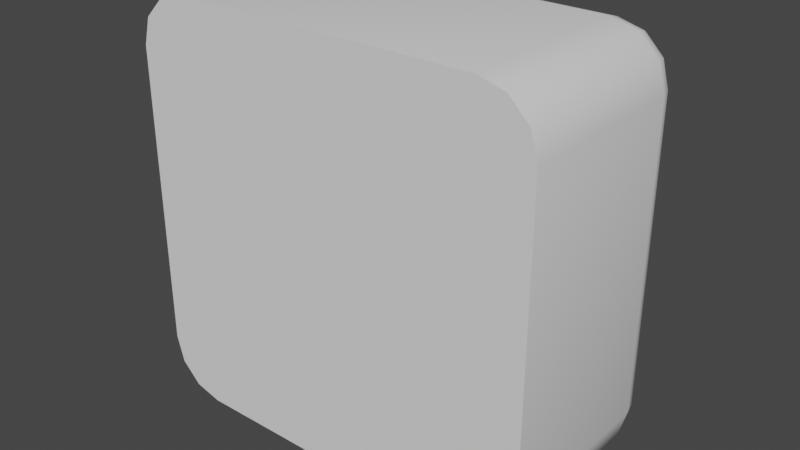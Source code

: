 # Source: SM_Speaker.blend  (saved by Blender 3.2.14; exported with 4.5.12 LTS)
import bpy
from mathutils import Matrix  # noqa: F401  (used for matrix-valued properties, if any)

bpy.ops.wm.read_factory_settings(use_empty=True)
scene = bpy.context.scene
scene.name = 'Scene'

# ---- node groups
ng_auto_smooth = bpy.data.node_groups.new('Auto Smooth', 'GeometryNodeTree')
_s = ng_auto_smooth.interface.new_socket(name='Geometry', in_out='OUTPUT', socket_type='NodeSocketGeometry')
_s = ng_auto_smooth.interface.new_socket(name='Geometry', in_out='INPUT', socket_type='NodeSocketGeometry')
_s = ng_auto_smooth.interface.new_socket(name='Angle', in_out='INPUT', socket_type='NodeSocketFloat')
_s.subtype = 'ANGLE'
_s.min_value = 0.0
_s.max_value = 3.142
ng_auto_smooth.is_modifier = True
_N = ng_auto_smooth.nodes; _L = ng_auto_smooth.links
n0 = _N.new('NodeGroupOutput'); n0.name = 'Group Output'; n0.location = (480, -100)
n1 = _N.new('NodeGroupInput'); n1.name = 'Group Input'; n1.location = (-420, -300)
n2 = _N.new('NodeGroupInput'); n2.name = 'Group Input.001'; n2.location = (-60, -100)
n3 = _N.new('GeometryNodeSetShadeSmooth'); n3.name = 'Set Shade Smooth'; n3.location = (120, -100)
n3.domain = 'EDGE'
n4 = _N.new('GeometryNodeSetShadeSmooth'); n4.name = 'Set Shade Smooth.001'; n4.location = (300, -100)
n5 = _N.new('GeometryNodeInputMeshEdgeAngle'); n5.name = 'Edge Angle'; n5.location = (-420, -220)
n6 = _N.new('GeometryNodeInputEdgeSmooth'); n6.name = 'Is Edge Smooth'; n6.location = (-60, -160)
n7 = _N.new('GeometryNodeInputShadeSmooth'); n7.name = 'Is Face Smooth'; n7.location = (-240, -340)
n8 = _N.new('FunctionNodeBooleanMath'); n8.name = 'Boolean Math'; n8.location = (-60, -220)
n9 = _N.new('FunctionNodeCompare'); n9.name = 'Compare'; n9.location = (-240, -180)
n9.operation = 'LESS_EQUAL'
_L.new(n5.outputs[0], n9.inputs[0])
_L.new(n4.outputs[0], n0.inputs[0])
_L.new(n1.outputs[1], n9.inputs[1])
_L.new(n9.outputs[0], n8.inputs[0])
_L.new(n7.outputs[0], n8.inputs[1])
_L.new(n2.outputs[0], n3.inputs[0])
_L.new(n6.outputs[0], n3.inputs[1])
_L.new(n3.outputs[0], n4.inputs[0])
_L.new(n8.outputs[0], n3.inputs[2])
n0.is_active_output = True

# ---- world
world_world = bpy.data.worlds.new('World'); scene.world = world_world
world_world.use_nodes = True; world_world.node_tree.nodes.clear()
_N = world_world.node_tree.nodes; _L = world_world.node_tree.links
n0 = _N.new('ShaderNodeOutputWorld'); n0.name = 'World Output'; n0.location = (300, 300)
n1 = _N.new('ShaderNodeBackground'); n1.name = 'Background'; n1.location = (10, 300)
n1.inputs[0].default_value = (0.05088, 0.05088, 0.05088, 1.0)
_L.new(n1.outputs[0], n0.inputs[0])
n0.is_active_output = True
world_world.color = (0.05088, 0.05088, 0.05088)
world_world.use_sun_shadow = False
world_world.sun_shadow_jitter_overblur = 0.0

# ---- meshes
me_cube_021 = bpy.data.meshes.new('Cube.021')
me_cube_021.from_pydata([(-0.002625, 0.1117, -0.06615), (-0.06615, 0.1117, -0.002625), (-0.01366, 0.1117, -0.06519), (-0.02435, 0.1117, -0.06232), (-0.03439, 0.1117, -0.05764), (-0.04346, 0.1117, -0.05129), (-0.05129, 0.1117, -0.04346), (-0.05764, 0.1117, -0.03439), (-0.06232, 0.1117, -0.02435), (-0.06519, 0.1117, -0.01366), (0.06615, 0.1117, -0.002625), (0.002625, 0.1117, -0.06615), (0.06519, 0.1117, -0.01366), (0.06232, 0.1117, -0.02435), (0.05764, 0.1117, -0.03439), (0.05129, 0.1117, -0.04346), (0.04346, 0.1117, -0.05129), (0.03439, 0.1117, -0.05764), (0.02435, 0.1117, -0.06232), (0.01366, 0.1117, -0.06519), (0.002625, 0.1117, 0.06615), (0.06615, 0.1117, 0.002625), (0.01366, 0.1117, 0.06519), (0.02435, 0.1117, 0.06232), (0.03439, 0.1117, 0.05764), (0.04346, 0.1117, 0.05129), (0.05129, 0.1117, 0.04346), (0.05764, 0.1117, 0.03439), (0.06232, 0.1117, 0.02435), (0.06519, 0.1117, 0.01366), (-0.06615, 0.1117, 0.002625), (-0.002625, 0.1117, 0.06615), (-0.06519, 0.1117, 0.01366), (-0.06232, 0.1117, 0.02435), (-0.05764, 0.1117, 0.03439), (-0.05129, 0.1117, 0.04346), (-0.04346, 0.1117, 0.05129), (-0.03439, 0.1117, 0.05764), (-0.02435, 0.1117, 0.06232), (-0.01366, 0.1117, 0.06519)], [], [(30, 32, 33, 34, 35, 36, 37, 38, 39, 31, 20, 22, 23, 24, 25, 26, 27, 28, 29, 21, 10, 12, 13, 14, 15, 16, 17, 18, 19, 11, 0, 2, 3, 4, 5, 6, 7, 8, 9, 1)])
_uv = me_cube_021.uv_layers.new(name='UVMap')
_uv.uv.foreach_set('vector', [0.2777, 0.1483, 0.2869, 0.1491, 0.2959, 0.1516, 0.3044, 0.1556, 0.3121, 0.1611, 0.3188, 0.1679, 0.3243, 0.1756, 0.3285, 0.1842, 0.3312, 0.1933, 0.3323, 0.2028, 0.3324, 0.2073, 0.3318, 0.2168, 0.3297, 0.226, 0.3259, 0.2347, 0.3207, 0.2426, 0.3142, 0.2495, 0.3065, 0.2552, 0.298, 0.2595, 0.2888, 0.2623, 0.2794, 0.2634, 0.2749, 0.2635, 0.2654, 0.2635, 0.2562, 0.2629, 0.2476, 0.2618, 0.2398, 0.2601, 0.2246, 0.2449, 0.2228, 0.237, 0.2214, 0.2281, 0.2206, 0.2187, 0.2203, 0.209, 0.2203, 0.2043, 0.2206, 0.1946, 0.2214, 0.1851, 0.2227, 0.1763, 0.2245, 0.1683, 0.2393, 0.1526, 0.2469, 0.1508, 0.2552, 0.1494, 0.2641, 0.1486, 0.2733, 0.1483])
me_cube_021.update()
me_cube_019 = bpy.data.meshes.new('Cube.019')
me_cube_019.from_pydata([(-0.1146, 5.886e-07, -0.08455), (-0.08455, 5.886e-07, -0.1146), (-0.1105, 5.886e-07, -0.09955), (-0.09955, 5.886e-07, -0.1105), (-0.08455, 5.886e-07, 0.1146), (-0.1146, 5.886e-07, 0.08455), (-0.09955, 5.886e-07, 0.1105), (-0.1105, 5.886e-07, 0.09955), (0.08455, 5.886e-07, -0.1146), (0.1146, 5.886e-07, -0.08455), (0.09955, 5.886e-07, -0.1105), (0.1105, 5.886e-07, -0.09955), (0.1146, 5.886e-07, 0.08455), (0.08455, 5.886e-07, 0.1146), (0.1105, 5.886e-07, 0.09955), (0.09955, 5.886e-07, 0.1105), (-0.08258, 0.1139, -0.09955), (-0.08455, 0.09889, -0.1146), (-0.08357, 0.1119, -0.1071), (-0.08429, 0.1064, -0.1125), (-0.09955, 0.1139, -0.08258), (-0.1146, 0.09889, -0.08455), (-0.1071, 0.1119, -0.08357), (-0.1125, 0.1064, -0.08429), (-0.09442, 0.1139, -0.09442), (-0.09955, 0.09889, -0.1105), (-0.09567, 0.1119, -0.1038), (-0.09851, 0.1064, -0.1087), (-0.1105, 0.09889, -0.09955), (-0.1038, 0.1119, -0.09567), (-0.1087, 0.1064, -0.09851), (-0.09955, 0.1139, 0.08258), (-0.1146, 0.09889, 0.08455), (-0.1071, 0.1119, 0.08357), (-0.1125, 0.1064, 0.08429), (-0.08258, 0.1139, 0.09955), (-0.08455, 0.09889, 0.1146), (-0.08357, 0.1119, 0.1071), (-0.08429, 0.1064, 0.1125), (-0.09442, 0.1139, 0.09442), (-0.1105, 0.09889, 0.09955), (-0.1038, 0.1119, 0.09567), (-0.1087, 0.1064, 0.09851), (-0.09955, 0.09889, 0.1105), (-0.09567, 0.1119, 0.1038), (-0.09851, 0.1064, 0.1087), (0.09955, 0.1139, -0.08258), (0.1146, 0.09889, -0.08455), (0.1071, 0.1119, -0.08357), (0.1125, 0.1064, -0.08429), (0.08258, 0.1139, -0.09955), (0.08455, 0.09889, -0.1146), (0.08357, 0.1119, -0.1071), (0.08429, 0.1064, -0.1125), (0.09442, 0.1139, -0.09442), (0.1105, 0.09889, -0.09955), (0.1038, 0.1119, -0.09567), (0.1087, 0.1064, -0.09851), (0.09955, 0.09889, -0.1105), (0.09567, 0.1119, -0.1038), (0.09851, 0.1064, -0.1087), (0.08258, 0.1139, 0.09955), (0.08455, 0.09889, 0.1146), (0.08357, 0.1119, 0.1071), (0.08429, 0.1064, 0.1125), (0.09955, 0.1139, 0.08258), (0.1146, 0.09889, 0.08455), (0.1071, 0.1119, 0.08357), (0.1125, 0.1064, 0.08429), (0.09442, 0.1139, 0.09442), (0.09955, 0.09889, 0.1105), (0.09567, 0.1119, 0.1038), (0.09851, 0.1064, 0.1087), (0.1105, 0.09889, 0.09955), (0.1038, 0.1119, 0.09567), (0.1087, 0.1064, 0.09851), (-0.002625, 0.1117, -0.06615), (-0.06615, 0.1117, -0.002625), (-0.01366, 0.1117, -0.06519), (-0.02435, 0.1117, -0.06232), (-0.03439, 0.1117, -0.05764), (-0.04346, 0.1117, -0.05129), (-0.05129, 0.1117, -0.04346), (-0.05764, 0.1117, -0.03439), (-0.06232, 0.1117, -0.02435), (-0.06519, 0.1117, -0.01366), (0.06615, 0.1139, 0.002625), (0.002625, 0.1139, 0.06615), (0.06519, 0.1139, 0.01366), (0.06232, 0.1139, 0.02435), (0.05764, 0.1139, 0.03439), (0.05129, 0.1139, 0.04346), (0.04346, 0.1139, 0.05129), (0.03439, 0.1139, 0.05764), (0.02435, 0.1139, 0.06232), (0.01366, 0.1139, 0.06519), (0.002625, 0.1139, -0.06615), (0.06615, 0.1139, -0.002625), (0.01366, 0.1139, -0.06519), (0.02435, 0.1139, -0.06232), (0.03439, 0.1139, -0.05764), (0.04346, 0.1139, -0.05129), (0.05129, 0.1139, -0.04346), (0.05764, 0.1139, -0.03439), (0.06232, 0.1139, -0.02435), (0.06519, 0.1139, -0.01366), (-0.06615, 0.1139, -0.002625), (-0.002625, 0.1139, -0.06615), (-0.06519, 0.1139, -0.01366), (-0.06232, 0.1139, -0.02435), (-0.05764, 0.1139, -0.03439), (-0.05129, 0.1139, -0.04346), (-0.04346, 0.1139, -0.05129), (-0.03439, 0.1139, -0.05764), (-0.02435, 0.1139, -0.06232), (-0.01366, 0.1139, -0.06519), (-0.002625, 0.1139, 0.06615), (-0.06615, 0.1139, 0.002625), (-0.01366, 0.1139, 0.06519), (-0.02435, 0.1139, 0.06232), (-0.03439, 0.1139, 0.05764), (-0.04346, 0.1139, 0.05129), (-0.05129, 0.1139, 0.04346), (-0.05764, 0.1139, 0.03439), (-0.06232, 0.1139, 0.02435), (-0.06519, 0.1139, 0.01366), (0.06615, 0.1117, -0.002625), (0.002625, 0.1117, -0.06615), (0.06519, 0.1117, -0.01366), (0.06232, 0.1117, -0.02435), (0.05764, 0.1117, -0.03439), (0.05129, 0.1117, -0.04346), (0.04346, 0.1117, -0.05129), (0.03439, 0.1117, -0.05764), (0.02435, 0.1117, -0.06232), (0.01366, 0.1117, -0.06519), (0.002625, 0.1117, 0.06615), (0.06615, 0.1117, 0.002625), (0.01366, 0.1117, 0.06519), (0.02435, 0.1117, 0.06232), (0.03439, 0.1117, 0.05764), (0.04346, 0.1117, 0.05129), (0.05129, 0.1117, 0.04346), (0.05764, 0.1117, 0.03439), (0.06232, 0.1117, 0.02435), (0.06519, 0.1117, 0.01366), (-0.06615, 0.1117, 0.002625), (-0.002625, 0.1117, 0.06615), (-0.06519, 0.1117, 0.01366), (-0.06232, 0.1117, 0.02435), (-0.05764, 0.1117, 0.03439), (-0.05129, 0.1117, 0.04346), (-0.04346, 0.1117, 0.05129), (-0.03439, 0.1117, 0.05764), (-0.02435, 0.1117, 0.06232), (-0.01366, 0.1117, 0.06519)], [], [(8, 10, 11, 9, 12, 14, 15, 13, 4, 6, 7, 5, 0, 2, 3, 1), (8, 51, 58, 10), (6, 43, 40, 7), (25, 3, 2, 28), (28, 2, 0, 21), (17, 51, 8, 1), (7, 40, 32, 5), (0, 5, 32, 21), (62, 36, 4, 13), (11, 55, 47, 9), (4, 36, 43, 6), (10, 58, 55, 11), (62, 13, 15, 70), (47, 66, 12, 9), (73, 14, 12, 66), (70, 15, 14, 73), (24, 16, 18, 26), (26, 18, 19, 27), (27, 19, 17, 25), (24, 26, 29), (29, 26, 27, 30), (30, 27, 25, 28), (20, 24, 29, 22), (22, 29, 30, 23), (23, 30, 28, 21), (35, 39, 44, 37), (37, 44, 45, 38), (38, 45, 43, 36), (39, 41, 44), (44, 41, 42, 45), (45, 42, 40, 43), (39, 31, 33, 41), (41, 33, 34, 42), (42, 34, 32, 40), (50, 54, 59, 52), (52, 59, 60, 53), (53, 60, 58, 51), (54, 56, 59), (59, 56, 57, 60), (60, 57, 55, 58), (54, 46, 48, 56), (56, 48, 49, 57), (57, 49, 47, 55), (69, 61, 63, 71), (71, 63, 64, 72), (72, 64, 62, 70), (69, 71, 74), (74, 71, 72, 75), (75, 72, 70, 73), (65, 69, 74, 67), (67, 74, 75, 68), (68, 75, 73, 66), (16, 50, 52, 18), (18, 52, 53, 19), (19, 53, 51, 17), (31, 20, 22, 33), (33, 22, 23, 34), (34, 23, 21, 32), (61, 35, 37, 63), (63, 37, 38, 64), (64, 38, 36, 62), (66, 47, 49, 68), (68, 49, 48, 67), (67, 48, 46, 65), (17, 1, 3, 25), (39, 117, 106, 24, 20, 31), (24, 107, 96, 54, 50, 16), (116, 87, 136, 147), (86, 97, 126, 137), (106, 117, 146, 77), (39, 35, 61, 69, 87, 116), (54, 97, 86, 69, 65, 46), (96, 107, 76, 127), (86, 88, 69), (88, 89, 69), (89, 90, 69), (90, 91, 69), (91, 92, 69), (92, 93, 69), (93, 94, 69), (94, 95, 69), (95, 87, 69), (96, 98, 54), (98, 99, 54), (99, 100, 54), (100, 101, 54), (101, 102, 54), (102, 103, 54), (103, 104, 54), (104, 105, 54), (105, 97, 54), (106, 108, 24), (108, 109, 24), (109, 110, 24), (110, 111, 24), (111, 112, 24), (112, 113, 24), (113, 114, 24), (114, 115, 24), (115, 107, 24), (116, 118, 39), (118, 119, 39), (119, 120, 39), (120, 121, 39), (121, 122, 39), (122, 123, 39), (123, 124, 39), (124, 125, 39), (125, 117, 39), (146, 117, 125, 148), (148, 125, 124, 149), (149, 124, 123, 150), (150, 123, 122, 151), (151, 122, 121, 152), (152, 121, 120, 153), (153, 120, 119, 154), (154, 119, 118, 155), (155, 118, 116, 147), (106, 77, 85, 108), (108, 85, 84, 109), (109, 84, 83, 110), (110, 83, 82, 111), (111, 82, 81, 112), (112, 81, 80, 113), (113, 80, 79, 114), (114, 79, 78, 115), (115, 78, 76, 107), (86, 137, 145, 88), (88, 145, 144, 89), (89, 144, 143, 90), (90, 143, 142, 91), (91, 142, 141, 92), (92, 141, 140, 93), (93, 140, 139, 94), (94, 139, 138, 95), (95, 138, 136, 87), (126, 97, 105, 128), (128, 105, 104, 129), (129, 104, 103, 130), (130, 103, 102, 131), (131, 102, 101, 132), (132, 101, 100, 133), (133, 100, 99, 134), (134, 99, 98, 135), (135, 98, 96, 127)])
me_cube_019.polygons.foreach_set('use_smooth', [True] * 145)
_uv = me_cube_019.uv_layers.new(name='UVMap')
_uv.uv.foreach_set('vector', [0.375, 0.7827, 0.3794, 0.7664, 0.3914, 0.7544, 0.4077, 0.75, 0.5923, 0.75, 0.6086, 0.7544, 0.6206, 0.7664, 0.625, 0.7827, 0.625, 0.9673, 0.6206, 0.9836, 0.6086, 0.9956, 0.5923, 1.0, 0.4077, 1.0, 0.3914, 0.9956, 0.3794, 0.9836, 0.375, 0.9673, 0.3423, 0.75, 0.3423, 0.5329, 0.3586, 0.5329, 0.3586, 0.75, 0.625, 0.0, 0.625, 0.2171, 0.6086, 0.2171, 0.6086, 0.0, 0.1414, 0.5329, 0.1414, 0.75, 0.125, 0.75, 0.125, 0.5329, 0.375, 0.2171, 0.375, 0.0, 0.4077, 0.0, 0.4077, 0.2171, 0.1577, 0.5329, 0.3423, 0.5329, 0.3423, 0.75, 0.1577, 0.75, 0.6086, 0.0, 0.6086, 0.2171, 0.5923, 0.2171, 0.5923, 0.0, 0.4077, 0.0, 0.5923, 0.0, 0.5923, 0.2171, 0.4077, 0.2171, 0.6577, 0.5329, 0.8423, 0.5329, 0.8423, 0.75, 0.6577, 0.75, 0.3914, 0.75, 0.3914, 0.5329, 0.4077, 0.5329, 0.4077, 0.75, 0.8423, 0.75, 0.8423, 0.5329, 0.875, 0.5329, 0.875, 0.75, 0.3586, 0.75, 0.3586, 0.5329, 0.3914, 0.5329, 0.3914, 0.75, 0.6577, 0.5329, 0.6577, 0.75, 0.6414, 0.75, 0.6414, 0.5329, 0.4077, 0.5329, 0.5923, 0.5329, 0.5923, 0.75, 0.4077, 0.75, 0.6086, 0.5329, 0.6086, 0.75, 0.5923, 0.75, 0.5923, 0.5329, 0.6414, 0.5329, 0.6414, 0.75, 0.6086, 0.75, 0.6086, 0.5329, 0.3941, 0.2748, 0.3914, 0.2849, 0.3832, 0.2838, 0.3867, 0.2706, 0.3867, 0.2706, 0.3832, 0.2838, 0.3751, 0.2825, 0.3792, 0.2669, 0.1419, 0.5, 0.1575, 0.5, 0.1577, 0.5329, 0.1414, 0.5329, 0.3941, 0.2748, 0.3867, 0.2706, 0.3956, 0.2617, 0.3956, 0.2617, 0.3867, 0.2706, 0.3798, 0.266, 0.391, 0.2548, 0.1256, 0.5, 0.1408, 0.5, 0.1414, 0.5329, 0.125, 0.5329, 0.4099, 0.2664, 0.3998, 0.2691, 0.3956, 0.2617, 0.4088, 0.2582, 0.4088, 0.2582, 0.3956, 0.2617, 0.3919, 0.2542, 0.4075, 0.2501, 0.4072, 0.25, 0.3761, 0.25, 0.375, 0.2171, 0.4077, 0.2171, 0.6086, 0.2849, 0.6059, 0.2748, 0.6133, 0.2706, 0.6168, 0.2838, 0.6168, 0.2838, 0.6133, 0.2706, 0.6208, 0.2669, 0.6249, 0.2825, 0.8428, 0.5, 0.8739, 0.5, 0.875, 0.5329, 0.8423, 0.5329, 0.6002, 0.2691, 0.6044, 0.2617, 0.6133, 0.2706, 0.6133, 0.2706, 0.6044, 0.2617, 0.609, 0.2548, 0.6202, 0.266, 0.6244, 0.25, 0.6092, 0.25, 0.6086, 0.2171, 0.625, 0.2171, 0.6002, 0.2691, 0.5901, 0.2664, 0.5912, 0.2582, 0.6044, 0.2617, 0.6044, 0.2617, 0.5912, 0.2582, 0.5925, 0.2501, 0.6081, 0.2542, 0.6081, 0.25, 0.5925, 0.25, 0.5923, 0.2171, 0.6086, 0.2171, 0.3914, 0.4651, 0.3941, 0.4752, 0.3867, 0.4794, 0.3832, 0.4662, 0.3832, 0.4662, 0.3867, 0.4794, 0.3792, 0.4831, 0.3751, 0.4675, 0.3425, 0.5, 0.3581, 0.5, 0.3586, 0.5329, 0.3423, 0.5329, 0.3998, 0.4809, 0.3956, 0.4883, 0.3867, 0.4794, 0.3867, 0.4794, 0.3956, 0.4883, 0.391, 0.4952, 0.3798, 0.484, 0.3598, 0.5, 0.3902, 0.5, 0.3914, 0.5329, 0.3586, 0.5329, 0.3998, 0.4809, 0.4099, 0.4836, 0.4088, 0.4918, 0.3956, 0.4883, 0.3956, 0.4883, 0.4088, 0.4918, 0.4075, 0.4999, 0.3919, 0.4958, 0.3919, 0.5, 0.4075, 0.5, 0.4077, 0.5329, 0.3914, 0.5329, 0.6059, 0.4752, 0.6086, 0.4651, 0.6168, 0.4662, 0.6133, 0.4794, 0.6133, 0.4794, 0.6168, 0.4662, 0.6249, 0.4675, 0.6208, 0.4831, 0.6419, 0.5, 0.6575, 0.5, 0.6577, 0.5329, 0.6414, 0.5329, 0.6059, 0.4752, 0.6133, 0.4794, 0.6044, 0.4883, 0.6044, 0.4883, 0.6133, 0.4794, 0.6202, 0.484, 0.609, 0.4952, 0.6098, 0.5, 0.6402, 0.5, 0.6414, 0.5329, 0.6086, 0.5329, 0.5901, 0.4836, 0.6002, 0.4809, 0.6044, 0.4883, 0.5912, 0.4918, 0.5912, 0.4918, 0.6044, 0.4883, 0.6081, 0.4958, 0.5925, 0.4999, 0.5925, 0.5, 0.6081, 0.5, 0.6086, 0.5329, 0.5923, 0.5329, 0.3914, 0.2849, 0.3914, 0.4651, 0.3832, 0.4662, 0.3832, 0.2838, 0.3832, 0.2838, 0.3832, 0.4662, 0.375, 0.467, 0.375, 0.283, 0.158, 0.5, 0.342, 0.5, 0.3423, 0.5329, 0.1577, 0.5329, 0.5901, 0.2664, 0.4099, 0.2664, 0.4088, 0.2582, 0.5912, 0.2582, 0.5912, 0.2582, 0.4088, 0.2582, 0.408, 0.2335, 0.592, 0.2335, 0.592, 0.2335, 0.408, 0.2335, 0.4077, 0.2171, 0.5923, 0.2171, 0.6086, 0.4651, 0.6086, 0.2849, 0.6168, 0.2838, 0.6168, 0.4662, 0.6168, 0.4662, 0.6168, 0.2838, 0.625, 0.283, 0.625, 0.467, 0.658, 0.5, 0.842, 0.5, 0.8423, 0.5329, 0.6577, 0.5329, 0.5923, 0.5329, 0.4077, 0.5329, 0.408, 0.5165, 0.592, 0.5165, 0.592, 0.5165, 0.408, 0.5165, 0.4088, 0.4918, 0.5912, 0.4918, 0.5912, 0.4918, 0.4088, 0.4918, 0.4099, 0.4836, 0.5901, 0.4836, 0.1577, 0.5329, 0.1577, 0.75, 0.1414, 0.75, 0.1414, 0.5329, 0.5998, 0.2689, 0.2777, 0.1483, 0.2733, 0.1483, 0.3998, 0.2691, 0.4099, 0.2664, 0.5901, 0.2664, 0.3996, 0.2689, 0.2203, 0.2043, 0.2203, 0.209, 0.3998, 0.4809, 0.3914, 0.4651, 0.3914, 0.2849, 0.3339, 0.2045, 0.3339, 0.2088, 0.3339, 0.2088, 0.3339, 0.2045, 0.2794, 0.2634, 0.2749, 0.2635, 0.2749, 0.2635, 0.2794, 0.2634, 0.2733, 0.1483, 0.2777, 0.1483, 0.2777, 0.1483, 0.2733, 0.1483, 0.6059, 0.2748, 0.6086, 0.2849, 0.6086, 0.4651, 0.6056, 0.4749, 0.3339, 0.2088, 0.3339, 0.2045, 0.3996, 0.4807, 0.2749, 0.2635, 0.2794, 0.2634, 0.6059, 0.4752, 0.5901, 0.4836, 0.4099, 0.4836, 0.2203, 0.209, 0.2203, 0.2043, 0.2203, 0.2043, 0.2203, 0.209, 0.2794, 0.2634, 0.2889, 0.2631, 0.6056, 0.4749, 0.2889, 0.2631, 0.298, 0.2629, 0.6056, 0.4749, 0.298, 0.2629, 0.3066, 0.2626, 0.6056, 0.4749, 0.3066, 0.2626, 0.3144, 0.2624, 0.6056, 0.4749, 0.3144, 0.2624, 0.3212, 0.2622, 0.6056, 0.4749, 0.3212, 0.2622, 0.3266, 0.2621, 0.6056, 0.4749, 0.3266, 0.2621, 0.3306, 0.2619, 0.6056, 0.4749, 0.3306, 0.2619, 0.3331, 0.2619, 0.6056, 0.4749, 0.3331, 0.2619, 0.3339, 0.2618, 0.6056, 0.4749, 0.2203, 0.209, 0.2203, 0.2187, 0.3996, 0.4807, 0.2203, 0.2187, 0.2203, 0.2281, 0.3996, 0.4807, 0.2203, 0.2281, 0.2203, 0.237, 0.3996, 0.4807, 0.2203, 0.237, 0.2203, 0.245, 0.3996, 0.4807, 0.2203, 0.245, 0.2203, 0.2519, 0.3996, 0.4807, 0.2203, 0.2519, 0.2203, 0.2575, 0.3996, 0.4807, 0.2203, 0.2575, 0.2203, 0.2616, 0.3996, 0.4807, 0.2203, 0.2616, 0.2203, 0.2642, 0.3996, 0.4807, 0.2203, 0.2642, 0.2203, 0.265, 0.3996, 0.4807, 0.2733, 0.1483, 0.2641, 0.1483, 0.3996, 0.2689, 0.2641, 0.1483, 0.2552, 0.1483, 0.3996, 0.2689, 0.2552, 0.1483, 0.2468, 0.1483, 0.3996, 0.2689, 0.2468, 0.1483, 0.2393, 0.1483, 0.3996, 0.2689, 0.2393, 0.1483, 0.2327, 0.1483, 0.3996, 0.2689, 0.2327, 0.1483, 0.2274, 0.1483, 0.3996, 0.2689, 0.2274, 0.1483, 0.2235, 0.1483, 0.3996, 0.2689, 0.2235, 0.1483, 0.2211, 0.1483, 0.3996, 0.2689, 0.2211, 0.1483, 0.2203, 0.1483, 0.3996, 0.2689, 0.3307, 0.1483, -0.02832, -0.03566, 0.5998, 0.2689, -0.02832, -0.03566, 0.0406, 0.001539, 0.5998, 0.2689, 0.0406, 0.001539, 0.1035, 0.03613, 0.5998, 0.2689, 0.1035, 0.03613, 0.3183, 0.1483, 0.5998, 0.2689, 0.3183, 0.1483, 0.3118, 0.1483, 0.5998, 0.2689, 0.3118, 0.1483, 0.3042, 0.1483, 0.5998, 0.2689, 0.3042, 0.1483, 0.2959, 0.1483, 0.5998, 0.2689, 0.2959, 0.1483, 0.2869, 0.1483, 0.5998, 0.2689, 0.2869, 0.1483, 0.2777, 0.1483, 0.5998, 0.2689, 0.2777, 0.1483, 0.2777, 0.1483, 0.2869, 0.1483, 0.2869, 0.1483, 0.2869, 0.1483, 0.2869, 0.1483, 0.2959, 0.1483, 0.2959, 0.1483, 0.2959, 0.1483, 0.2959, 0.1483, 0.3042, 0.1483, 0.3042, 0.1483, 0.3042, 0.1483, 0.3042, 0.1483, 0.3118, 0.1483, 0.3118, 0.1483, 0.3118, 0.1483, 0.3118, 0.1483, 0.3307, 0.1483, 0.3307, 0.1483, 0.3339, 0.1515, 0.3339, 0.1515, 0.3339, 0.178, 0.3339, 0.178, 0.3339, 0.178, 0.3339, 0.178, 0.3339, 0.1863, 0.3339, 0.1863, 0.3339, 0.1863, 0.3339, 0.1863, 0.3339, 0.1953, 0.3339, 0.1953, 0.3339, 0.1953, 0.3339, 0.1953, 0.3339, 0.2045, 0.3339, 0.2045, 0.2733, 0.1483, 0.2733, 0.1483, 0.2641, 0.1486, 0.2641, 0.1483, 0.2641, 0.1483, 0.2641, 0.1486, 0.2552, 0.1494, 0.2552, 0.1483, 0.2552, 0.1483, 0.2552, 0.1494, 0.2469, 0.1508, 0.2468, 0.1483, 0.2468, 0.1483, 0.2469, 0.1508, 0.2393, 0.1526, 0.2393, 0.1483, 0.2393, 0.1483, 0.2393, 0.1526, 0.2245, 0.1683, 0.2203, 0.1683, 0.2203, 0.1683, 0.2245, 0.1683, 0.2227, 0.1763, 0.2203, 0.1763, 0.2203, 0.1763, 0.2227, 0.1763, 0.2214, 0.1851, 0.2203, 0.1852, 0.2203, 0.1852, 0.2214, 0.1851, 0.2206, 0.1946, 0.2203, 0.1946, 0.2203, 0.1946, 0.2206, 0.1946, 0.2203, 0.2043, 0.2203, 0.2043, 0.2794, 0.2634, 0.2794, 0.2634, 0.2889, 0.2631, 0.2889, 0.2631, 0.2889, 0.2631, 0.2889, 0.2631, 0.298, 0.2629, 0.298, 0.2629, 0.298, 0.2629, 0.298, 0.2629, 0.3066, 0.2626, 0.3066, 0.2626, 0.3066, 0.2626, 0.3066, 0.2626, 0.3144, 0.2624, 0.3144, 0.2624, 0.3144, 0.2624, 0.3144, 0.2624, 0.3339, 0.2429, 0.3339, 0.2429, 0.3339, 0.2429, 0.3339, 0.2429, 0.3339, 0.2353, 0.3339, 0.2353, 0.3339, 0.2353, 0.3339, 0.2353, 0.3339, 0.227, 0.3339, 0.227, 0.3339, 0.227, 0.3339, 0.227, 0.3339, 0.218, 0.3339, 0.218, 0.3339, 0.218, 0.3339, 0.218, 0.3339, 0.2088, 0.3339, 0.2088, 0.2749, 0.2635, 0.2749, 0.2635, 0.2654, 0.2638, 0.2654, 0.2635, 0.2654, 0.2635, 0.2654, 0.2638, 0.2562, 0.264, 0.2562, 0.2629, 0.2562, 0.2629, 0.2562, 0.264, 0.2476, 0.2643, 0.2476, 0.2618, 0.2476, 0.2618, 0.2476, 0.2643, 0.2398, 0.2645, 0.2398, 0.2601, 0.2398, 0.2601, 0.2398, 0.2645, 0.2203, 0.245, 0.2246, 0.2449, 0.2246, 0.2449, 0.2203, 0.245, 0.2203, 0.237, 0.2228, 0.237, 0.2228, 0.237, 0.2203, 0.237, 0.2203, 0.2281, 0.2214, 0.2281, 0.2214, 0.2281, 0.2203, 0.2281, 0.2203, 0.2187, 0.2206, 0.2187, 0.2206, 0.2187, 0.2203, 0.2187, 0.2203, 0.209, 0.2203, 0.209])
me_cube_019.update()

# ---- objects
ob_speaker_001 = bpy.data.objects.new('Speaker.001', me_cube_021)
ob_speaker = bpy.data.objects.new('Speaker', me_cube_019)
ob_sm_speaker = bpy.data.objects.new('SM_Speaker', None)

# ---- transforms, parenting, visibility, modifiers, constraints
ob_speaker_001.parent = ob_sm_speaker
ob_speaker_001.matrix_parent_inverse = Matrix(((1.0, -0.0, 0.0, 0.9985), (-0.0, 1.0, -0.0, 7.014), (-0.0, 0.0, 1.0, -2.297), (-0.0, 0.0, -0.0, 1.0)))
ob_speaker_001.location = (-0.9985, -7.014, 2.297)
ob_speaker.parent = ob_sm_speaker
ob_speaker.matrix_parent_inverse = Matrix(((1.0, -0.0, 0.0, 0.9985), (-0.0, 1.0, -0.0, 7.014), (-0.0, 0.0, 1.0, -2.297), (-0.0, 0.0, -0.0, 1.0)))
ob_speaker.location = (-0.9985, -7.014, 2.297)
_m = ob_speaker.modifiers.new('Auto Smooth', 'NODES')
_m.node_group = ng_auto_smooth
_gi = [s.identifier for s in ng_auto_smooth.interface.items_tree if s.item_type == 'SOCKET' and s.in_out == 'INPUT']
_m[_gi[1]] = 0.7854  # Angle
ob_sm_speaker.location = (-0.9985, -7.014, 2.297)
ob_sm_speaker.empty_display_size = 0.001

# ---- collection membership
scene.collection.objects.link(ob_speaker_001)
scene.collection.objects.link(ob_speaker)
scene.collection.objects.link(ob_sm_speaker)

# ---- scene / render settings (as saved in the file)
scene.frame_start = 1; scene.frame_end = 250; scene.frame_set(1)
scene.render.engine = 'BLENDER_EEVEE_NEXT'
scene.cycles.sampling_pattern = 'TABULATED_SOBOL'
scene.cycles.use_light_tree = False
scene.view_settings.view_transform = 'Filmic'
bpy.context.view_layer.update()

# ---- added for rendering (the .blend has no active camera and no usable light): camera, sun
cam_auto = bpy.data.cameras.new('AutoCamera')
cam_auto.lens = 50.0
cam_auto.sensor_width = 36.0
cam_auto.clip_end = 1000.0
ob_auto_camera = bpy.data.objects.new('AutoCamera', cam_auto)
scene.collection.objects.link(ob_auto_camera)
ob_auto_camera.location = (-0.680724, -7.33809, 2.55149)
ob_auto_camera.rotation_euler = (1.09748, -7.21219e-08, 0.694738)
scene.camera = ob_auto_camera
light_auto_sun = bpy.data.lights.new('AutoSun', 'SUN')
light_auto_sun.energy = 3.0
light_auto_sun.angle = 0.0523599
ob_auto_sun = bpy.data.objects.new('AutoSun', light_auto_sun)
scene.collection.objects.link(ob_auto_sun)
ob_auto_sun.rotation_euler = (0.872665, 0.174533, 0.523599)
bpy.context.view_layer.update()
